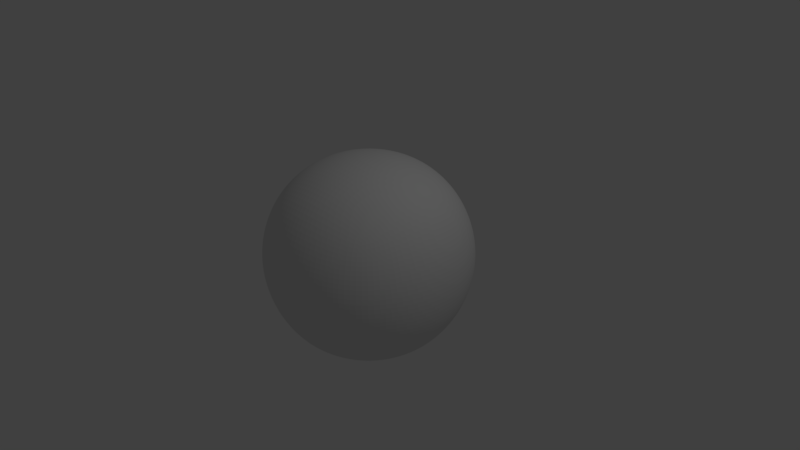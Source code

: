 # Source: asteroid3.blend  (saved by Blender 2.78.0; exported with 4.5.12 LTS)
import bpy
from mathutils import Matrix  # noqa: F401  (used for matrix-valued properties, if any)

bpy.ops.wm.read_factory_settings(use_empty=True)
scene = bpy.context.scene
scene.name = 'Scene'

# ---- collections
col_collection_1 = bpy.data.collections.new('Collection 1'); scene.collection.children.link(col_collection_1)

# ---- materials (node trees are filled in below, after node groups)
mat_material = bpy.data.materials.new('Material')
mat_material.alpha_threshold = 0.0
mat_material.use_transparent_shadow = False
mat_material.roughness = 0.5
mat_material.line_color = (0.0, 0.0, 0.0, 1.0)

# ---- material node trees

# ---- world
world_world = bpy.data.worlds.new('World'); scene.world = world_world
world_world.color = (0.05088, 0.05088, 0.05088)
world_world.use_sun_shadow = False
world_world.sun_shadow_jitter_overblur = 0.0
world_world.cycles.sampling_method = 'MANUAL'

# ---- cameras
cam_camera = bpy.data.cameras.new('Camera')
cam_camera.clip_end = 100.0
cam_camera.lens = 35.0
cam_camera.sensor_width = 32.0
cam_camera.sensor_height = 18.0
cam_camera.ortho_scale = 7.314
cam_camera.dof.focus_distance = 0.0
cam_camera.dof.aperture_fstop = 128.0

# ---- lights
light_lamp = bpy.data.lights.new('Lamp', 'POINT')
light_lamp.transmission_factor = 0.0
light_lamp.cutoff_distance = 30.0
light_lamp.energy = 100.0
light_lamp.shadow_buffer_clip_start = 1.001
light_lamp.shadow_soft_size = 0.1
light_lamp.shadow_maximum_resolution = 0.006
light_lamp.use_absolute_resolution = True

# ---- meshes
me_cube = bpy.data.meshes.new('Cube')
me_cube.from_pydata([(1.0, 1.0, -1.0), (1.0, -1.0, -1.0), (-1.0, -1.0, -1.0), (-1.0, 1.0, -1.0), (1.0, 1.0, 1.0), (1.0, -1.0, 1.0), (-1.0, -1.0, 1.0), (-1.0, 1.0, 1.0)], [], [(0, 1, 2, 3), (4, 7, 6, 5), (0, 4, 5, 1), (1, 5, 6, 2), (2, 6, 7, 3), (4, 0, 3, 7)])
me_cube.materials.append(mat_material)
me_cube.use_remesh_preserve_volume = False
me_cube.use_remesh_preserve_attributes = False
me_cube.use_mirror_vertex_groups = False
me_cube.update()

# ---- objects
ob_cube = bpy.data.objects.new('Cube', me_cube)
ob_lamp = bpy.data.objects.new('Lamp', light_lamp)
ob_camera = bpy.data.objects.new('Camera', cam_camera)

# ---- transforms, parenting, visibility, modifiers, constraints
ob_cube.location = (0.0, 0.0, 0.0)
ob_cube.lock_rotations_4d = False
ob_cube.empty_display_type = 'ARROWS'
ob_cube.lineart.crease_threshold = 0.0
_m = ob_cube.modifiers.new('Subsurf', 'SUBSURF')
_m.uv_smooth = 'NONE'
_m.levels = 5
_m.render_levels = 5
_m.show_only_control_edges = False
_m = ob_cube.modifiers.new('Displace', 'DISPLACE')
ob_lamp.location = (4.076, 1.005, 5.904)
ob_lamp.rotation_euler = (0.6503, 0.05522, 1.866)
ob_lamp.lock_rotations_4d = False
ob_lamp.empty_display_type = 'ARROWS'
ob_lamp.color = (0.0, 0.0, 0.0, 0.0)
ob_lamp.lineart.crease_threshold = 0.0
ob_camera.location = (7.481, -6.508, 5.344)
ob_camera.rotation_euler = (1.109, 0.0, 0.8149)
ob_camera.lock_rotations_4d = False
ob_camera.empty_display_type = 'ARROWS'
ob_camera.color = (0.0, 0.0, 0.0, 0.0)
ob_camera.display_type = 'WIRE'
ob_camera.lineart.crease_threshold = 0.0

# ---- collection membership
col_collection_1.objects.link(ob_cube)
col_collection_1.objects.link(ob_lamp)
col_collection_1.objects.link(ob_camera)

# ---- scene / render settings (as saved in the file)
scene.camera = ob_camera
scene.frame_start = 1; scene.frame_end = 250; scene.frame_set(1)
scene.render.engine = 'BLENDER_EEVEE_NEXT'
scene.render.resolution_percentage = 50
scene.render.dither_intensity = 0.0
scene.cycles.use_denoising = False
scene.cycles.samples = 128
scene.cycles.sampling_pattern = 'TABULATED_SOBOL'
scene.cycles.light_sampling_threshold = 0.0
scene.cycles.use_adaptive_sampling = False
scene.cycles.use_light_tree = False
scene.cycles.blur_glossy = 0.0
scene.cycles.sample_clamp_indirect = 0.0
scene.view_settings.view_transform = 'Standard'
bpy.context.view_layer.update()
